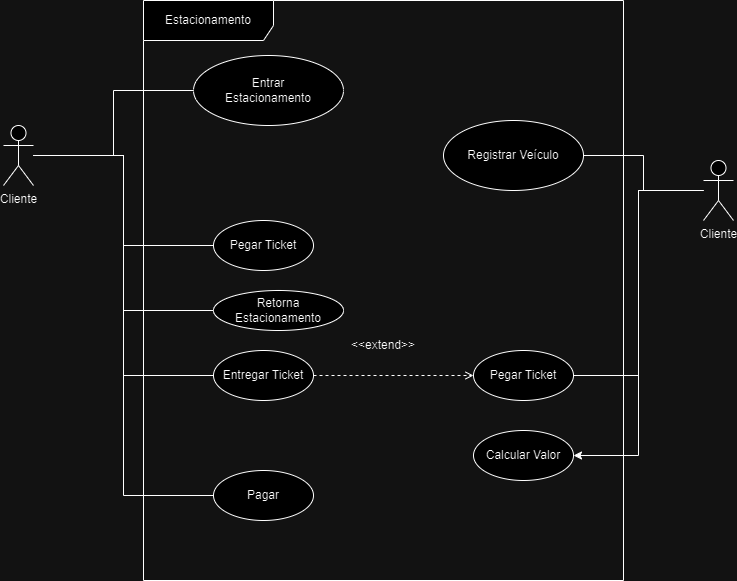

The diagram above was exported from draw.io. Its source (the exported page's mxGraphModel, read from the mxfile embedded in the PNG):
<mxGraphModel dx="1434" dy="786" grid="1" gridSize="10" guides="1" tooltips="1" connect="1" arrows="1" fold="1" page="1" pageScale="1" pageWidth="827" pageHeight="1169" math="0" shadow="0">
  <root>
    <mxCell id="0" />
    <mxCell id="1" parent="0" />
    <mxCell id="p7c6wE0ft_seRrYFaZ5Z-44" value="Estacionamento" style="shape=umlFrame;whiteSpace=wrap;html=1;pointerEvents=0;width=130;height=40;" parent="1" vertex="1">
      <mxGeometry x="180" y="130" width="480" height="580" as="geometry" />
    </mxCell>
    <mxCell id="p7c6wE0ft_seRrYFaZ5Z-49" style="edgeStyle=orthogonalEdgeStyle;rounded=0;orthogonalLoop=1;jettySize=auto;html=1;entryX=0;entryY=0.5;entryDx=0;entryDy=0;endArrow=none;endFill=0;" parent="1" source="p7c6wE0ft_seRrYFaZ5Z-45" target="p7c6wE0ft_seRrYFaZ5Z-48" edge="1">
      <mxGeometry relative="1" as="geometry" />
    </mxCell>
    <mxCell id="p7c6wE0ft_seRrYFaZ5Z-60" style="edgeStyle=orthogonalEdgeStyle;rounded=0;orthogonalLoop=1;jettySize=auto;html=1;entryX=0;entryY=0.5;entryDx=0;entryDy=0;endArrow=none;endFill=0;" parent="1" source="p7c6wE0ft_seRrYFaZ5Z-45" target="p7c6wE0ft_seRrYFaZ5Z-52" edge="1">
      <mxGeometry relative="1" as="geometry">
        <mxPoint x="120" y="400" as="targetPoint" />
      </mxGeometry>
    </mxCell>
    <mxCell id="p7c6wE0ft_seRrYFaZ5Z-68" style="edgeStyle=orthogonalEdgeStyle;rounded=0;orthogonalLoop=1;jettySize=auto;html=1;entryX=0;entryY=0.5;entryDx=0;entryDy=0;endArrow=none;endFill=0;" parent="1" source="p7c6wE0ft_seRrYFaZ5Z-45" target="p7c6wE0ft_seRrYFaZ5Z-67" edge="1">
      <mxGeometry relative="1" as="geometry" />
    </mxCell>
    <mxCell id="p7c6wE0ft_seRrYFaZ5Z-76" style="edgeStyle=orthogonalEdgeStyle;rounded=0;orthogonalLoop=1;jettySize=auto;html=1;entryX=0;entryY=0.5;entryDx=0;entryDy=0;endArrow=none;endFill=0;" parent="1" source="p7c6wE0ft_seRrYFaZ5Z-45" target="p7c6wE0ft_seRrYFaZ5Z-75" edge="1">
      <mxGeometry relative="1" as="geometry" />
    </mxCell>
    <mxCell id="PW8VTKn1FxY3onNgzZN5-1" style="edgeStyle=orthogonalEdgeStyle;rounded=0;orthogonalLoop=1;jettySize=auto;html=1;entryX=0;entryY=0.5;entryDx=0;entryDy=0;endArrow=none;endFill=0;" parent="1" source="p7c6wE0ft_seRrYFaZ5Z-45" target="p7c6wE0ft_seRrYFaZ5Z-69" edge="1">
      <mxGeometry relative="1" as="geometry" />
    </mxCell>
    <mxCell id="p7c6wE0ft_seRrYFaZ5Z-45" value="Cliente&lt;div&gt;&lt;br&gt;&lt;/div&gt;" style="shape=umlActor;verticalLabelPosition=bottom;verticalAlign=top;html=1;" parent="1" vertex="1">
      <mxGeometry x="40" y="255" width="30" height="60" as="geometry" />
    </mxCell>
    <mxCell id="p7c6wE0ft_seRrYFaZ5Z-51" style="edgeStyle=orthogonalEdgeStyle;rounded=0;orthogonalLoop=1;jettySize=auto;html=1;entryX=1;entryY=0.5;entryDx=0;entryDy=0;endArrow=none;endFill=0;" parent="1" source="p7c6wE0ft_seRrYFaZ5Z-47" target="p7c6wE0ft_seRrYFaZ5Z-50" edge="1">
      <mxGeometry relative="1" as="geometry" />
    </mxCell>
    <mxCell id="p7c6wE0ft_seRrYFaZ5Z-61" style="edgeStyle=orthogonalEdgeStyle;rounded=0;orthogonalLoop=1;jettySize=auto;html=1;entryX=1;entryY=0.5;entryDx=0;entryDy=0;endArrow=none;endFill=0;" parent="1" source="p7c6wE0ft_seRrYFaZ5Z-47" target="p7c6wE0ft_seRrYFaZ5Z-70" edge="1">
      <mxGeometry relative="1" as="geometry">
        <mxPoint x="755" y="520" as="targetPoint" />
      </mxGeometry>
    </mxCell>
    <mxCell id="p7c6wE0ft_seRrYFaZ5Z-74" style="edgeStyle=orthogonalEdgeStyle;rounded=0;orthogonalLoop=1;jettySize=auto;html=1;entryX=1;entryY=0.5;entryDx=0;entryDy=0;" parent="1" source="p7c6wE0ft_seRrYFaZ5Z-47" target="p7c6wE0ft_seRrYFaZ5Z-73" edge="1">
      <mxGeometry relative="1" as="geometry" />
    </mxCell>
    <mxCell id="p7c6wE0ft_seRrYFaZ5Z-47" value="Cliente&lt;div&gt;&lt;br&gt;&lt;/div&gt;" style="shape=umlActor;verticalLabelPosition=bottom;verticalAlign=top;html=1;" parent="1" vertex="1">
      <mxGeometry x="740" y="290" width="30" height="60" as="geometry" />
    </mxCell>
    <mxCell id="p7c6wE0ft_seRrYFaZ5Z-48" value="Entrar&lt;div&gt;&lt;div&gt;Estacionamento&lt;/div&gt;&lt;/div&gt;" style="ellipse;whiteSpace=wrap;html=1;" parent="1" vertex="1">
      <mxGeometry x="230" y="185" width="150" height="70" as="geometry" />
    </mxCell>
    <mxCell id="p7c6wE0ft_seRrYFaZ5Z-50" value="Registrar Veículo" style="ellipse;whiteSpace=wrap;html=1;" parent="1" vertex="1">
      <mxGeometry x="480" y="250" width="140" height="70" as="geometry" />
    </mxCell>
    <mxCell id="p7c6wE0ft_seRrYFaZ5Z-52" value="Pegar Ticket" style="ellipse;whiteSpace=wrap;html=1;" parent="1" vertex="1">
      <mxGeometry x="250" y="350" width="100" height="50" as="geometry" />
    </mxCell>
    <mxCell id="p7c6wE0ft_seRrYFaZ5Z-67" value="Retorna Estacionamento" style="ellipse;whiteSpace=wrap;html=1;" parent="1" vertex="1">
      <mxGeometry x="250" y="420" width="130" height="40" as="geometry" />
    </mxCell>
    <mxCell id="p7c6wE0ft_seRrYFaZ5Z-71" style="edgeStyle=orthogonalEdgeStyle;rounded=0;orthogonalLoop=1;jettySize=auto;html=1;entryX=0;entryY=0.5;entryDx=0;entryDy=0;endArrow=open;endFill=0;dashed=1;" parent="1" source="p7c6wE0ft_seRrYFaZ5Z-69" target="p7c6wE0ft_seRrYFaZ5Z-70" edge="1">
      <mxGeometry relative="1" as="geometry" />
    </mxCell>
    <mxCell id="p7c6wE0ft_seRrYFaZ5Z-69" value="Entregar Ticket" style="ellipse;whiteSpace=wrap;html=1;" parent="1" vertex="1">
      <mxGeometry x="250" y="480" width="100" height="50" as="geometry" />
    </mxCell>
    <mxCell id="p7c6wE0ft_seRrYFaZ5Z-70" value="Pegar Ticket" style="ellipse;whiteSpace=wrap;html=1;" parent="1" vertex="1">
      <mxGeometry x="510" y="480" width="100" height="50" as="geometry" />
    </mxCell>
    <mxCell id="p7c6wE0ft_seRrYFaZ5Z-72" value="&amp;lt;&amp;lt;extend&amp;gt;&amp;gt;" style="text;strokeColor=none;align=center;fillColor=none;html=1;verticalAlign=middle;whiteSpace=wrap;rounded=0;" parent="1" vertex="1">
      <mxGeometry x="390" y="460" width="60" height="30" as="geometry" />
    </mxCell>
    <mxCell id="p7c6wE0ft_seRrYFaZ5Z-73" value="Calcular Valor" style="ellipse;whiteSpace=wrap;html=1;" parent="1" vertex="1">
      <mxGeometry x="510" y="560" width="100" height="50" as="geometry" />
    </mxCell>
    <mxCell id="p7c6wE0ft_seRrYFaZ5Z-75" value="Pagar" style="ellipse;whiteSpace=wrap;html=1;" parent="1" vertex="1">
      <mxGeometry x="250" y="600" width="100" height="50" as="geometry" />
    </mxCell>
  </root>
</mxGraphModel>